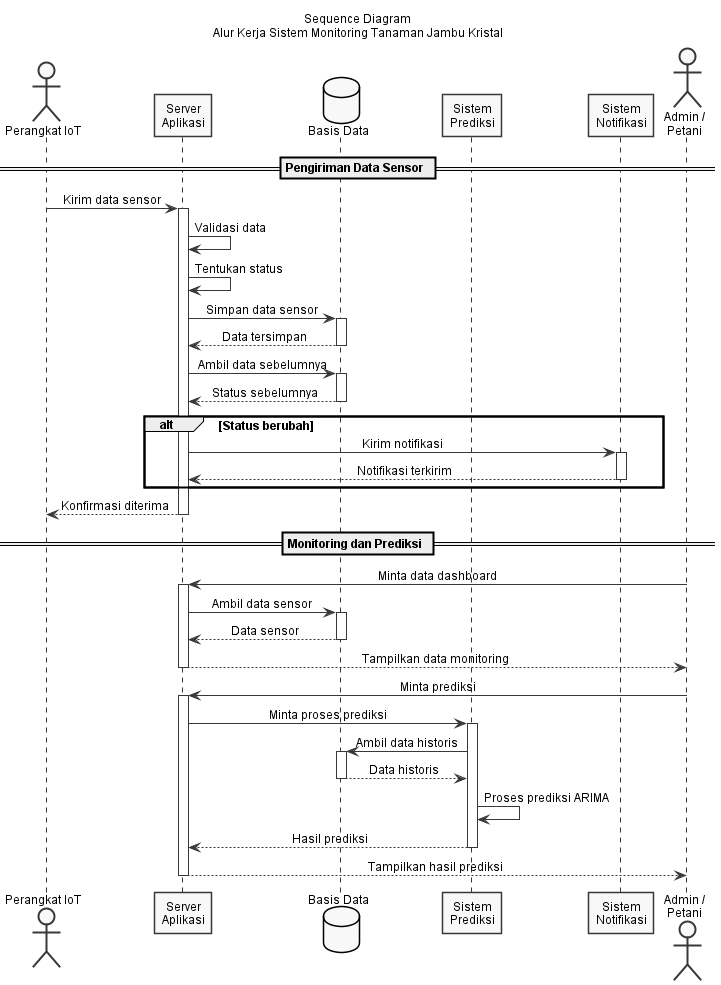

The diagram above was rendered by PlantUML. Its source (embedded in the PNG):
@startuml Sequence Diagram
skinparam monochrome true
skinparam shadowing false
skinparam backgroundColor white
skinparam defaultFontName Arial
skinparam defaultFontSize 12
skinparam sequenceMessageAlign center

title Sequence Diagram\nAlur Kerja Sistem Monitoring Tanaman Jambu Kristal

actor "Perangkat IoT" as iot
participant "Server\nAplikasi" as server
database "Basis Data" as db
participant "Sistem\nPrediksi" as ml
participant "Sistem\nNotifikasi" as notif
actor "Admin /\nPetani" as user

== Pengiriman Data Sensor ==

iot -> server : Kirim data sensor
activate server

server -> server : Validasi data
server -> server : Tentukan status

server -> db : Simpan data sensor
activate db
db --> server : Data tersimpan
deactivate db

server -> db : Ambil data sebelumnya
activate db
db --> server : Status sebelumnya
deactivate db

alt Status berubah
    server -> notif : Kirim notifikasi
    activate notif
    notif --> server : Notifikasi terkirim
    deactivate notif
end

server --> iot : Konfirmasi diterima
deactivate server

== Monitoring dan Prediksi ==

user -> server : Minta data dashboard
activate server
server -> db : Ambil data sensor
activate db
db --> server : Data sensor
deactivate db
server --> user : Tampilkan data monitoring
deactivate server

user -> server : Minta prediksi
activate server
server -> ml : Minta proses prediksi
activate ml
ml -> db : Ambil data historis
activate db
db --> ml : Data historis
deactivate db
ml -> ml : Proses prediksi ARIMA
ml --> server : Hasil prediksi
deactivate ml
server --> user : Tampilkan hasil prediksi
deactivate server

@enduml